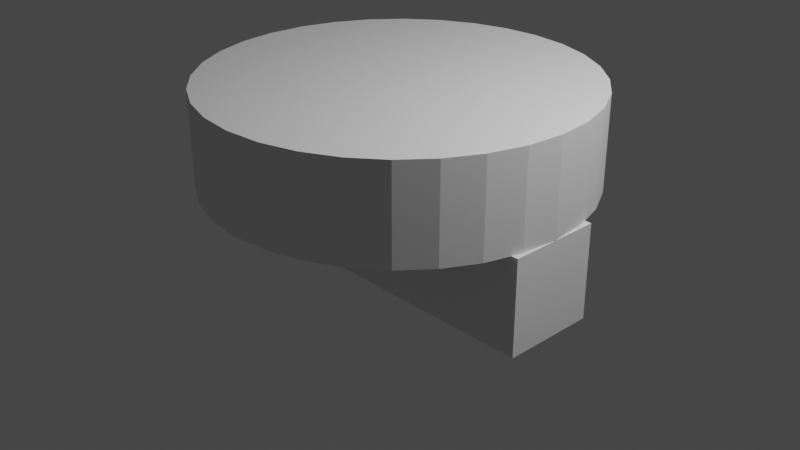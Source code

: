 # Source: untitled.blend  (saved by Blender 3.2.14; exported with 4.5.12 LTS)
import bpy
from mathutils import Matrix  # noqa: F401  (used for matrix-valued properties, if any)

bpy.ops.wm.read_factory_settings(use_empty=True)
scene = bpy.context.scene
scene.name = 'Scene'

# ---- collections
col_collection = bpy.data.collections.new('Collection'); scene.collection.children.link(col_collection)

# ---- world
world_world = bpy.data.worlds.new('World'); scene.world = world_world
world_world.use_nodes = True; world_world.node_tree.nodes.clear()
_N = world_world.node_tree.nodes; _L = world_world.node_tree.links
n0 = _N.new('ShaderNodeOutputWorld'); n0.name = 'World Output'; n0.location = (300, 300)
n1 = _N.new('ShaderNodeBackground'); n1.name = 'Background'; n1.location = (10, 300)
n1.inputs[0].default_value = (0.05088, 0.05088, 0.05088, 1.0)
_L.new(n1.outputs[0], n0.inputs[0])
n0.is_active_output = True
world_world.color = (0.05088, 0.05088, 0.05088)
world_world.use_sun_shadow = False
world_world.sun_shadow_jitter_overblur = 0.0

# ---- cameras
cam_camera = bpy.data.cameras.new('Camera')
cam_camera.clip_end = 100.0
cam_camera.ortho_scale = 7.314

# ---- lights
light_light = bpy.data.lights.new('Light', 'POINT')
light_light.transmission_factor = 0.0
light_light.energy = 1000.0
light_light.shadow_soft_size = 0.1
light_light.shadow_maximum_resolution = 0.006
light_light.use_absolute_resolution = True

# ---- meshes
me_cube_001 = bpy.data.meshes.new('Cube.001')
me_cube_001.from_pydata([(-2.0, -0.5, -0.5), (-2.0, -0.5, 0.5), (-2.0, 0.5, -0.5), (-2.0, 0.5, 0.5), (2.0, -0.5, -0.5), (2.0, -0.5, 0.5), (2.0, 0.5, -0.5), (2.0, 0.5, 0.5)], [], [(0, 1, 3, 2), (2, 3, 7, 6), (6, 7, 5, 4), (4, 5, 1, 0), (2, 6, 4, 0), (7, 3, 1, 5)])
_uv = me_cube_001.uv_layers.new(name='UVMap')
_uv.uv.foreach_set('vector', [0.375, 0.0, 0.625, 0.0, 0.625, 0.25, 0.375, 0.25, 0.375, 0.25, 0.625, 0.25, 0.625, 0.5, 0.375, 0.5, 0.375, 0.5, 0.625, 0.5, 0.625, 0.75, 0.375, 0.75, 0.375, 0.75, 0.625, 0.75, 0.625, 1.0, 0.375, 1.0, 0.125, 0.5, 0.375, 0.5, 0.375, 0.75, 0.125, 0.75, 0.625, 0.5, 0.875, 0.5, 0.875, 0.75, 0.625, 0.75])
me_cube_001.update()
me_cylinder = bpy.data.meshes.new('Cylinder')
me_cylinder.from_pydata([(-1.369e-07, 2.0, -0.5), (-1.369e-07, 2.0, 0.5), (0.3902, 1.962, -0.5), (0.3902, 1.962, 0.5), (0.7654, 1.848, -0.5), (0.7654, 1.848, 0.5), (1.111, 1.663, -0.5), (1.111, 1.663, 0.5), (1.414, 1.414, -0.5), (1.414, 1.414, 0.5), (1.663, 1.111, -0.5), (1.663, 1.111, 0.5), (1.848, 0.7654, -0.5), (1.848, 0.7654, 0.5), (1.962, 0.3902, -0.5), (1.962, 0.3902, 0.5), (2.0, -5.39e-08, -0.5), (2.0, -5.39e-08, 0.5), (1.962, -0.3902, -0.5), (1.962, -0.3902, 0.5), (1.848, -0.7654, -0.5), (1.848, -0.7654, 0.5), (1.663, -1.111, -0.5), (1.663, -1.111, 0.5), (1.414, -1.414, -0.5), (1.414, -1.414, 0.5), (1.111, -1.663, -0.5), (1.111, -1.663, 0.5), (0.7654, -1.848, -0.5), (0.7654, -1.848, 0.5), (0.3902, -1.962, -0.5), (0.3902, -1.962, 0.5), (-3.117e-07, -2.0, -0.5), (-3.117e-07, -2.0, 0.5), (-0.3902, -1.962, -0.5), (-0.3902, -1.962, 0.5), (-0.7654, -1.848, -0.5), (-0.7654, -1.848, 0.5), (-1.111, -1.663, -0.5), (-1.111, -1.663, 0.5), (-1.414, -1.414, -0.5), (-1.414, -1.414, 0.5), (-1.663, -1.111, -0.5), (-1.663, -1.111, 0.5), (-1.848, -0.7654, -0.5), (-1.848, -0.7654, 0.5), (-1.962, -0.3902, -0.5), (-1.962, -0.3902, 0.5), (-2.0, 5.738e-08, -0.5), (-2.0, 5.738e-08, 0.5), (-1.962, 0.3902, -0.5), (-1.962, 0.3902, 0.5), (-1.848, 0.7654, -0.5), (-1.848, 0.7654, 0.5), (-1.663, 1.111, -0.5), (-1.663, 1.111, 0.5), (-1.414, 1.414, -0.5), (-1.414, 1.414, 0.5), (-1.111, 1.663, -0.5), (-1.111, 1.663, 0.5), (-0.7654, 1.848, -0.5), (-0.7654, 1.848, 0.5), (-0.3902, 1.962, -0.5), (-0.3902, 1.962, 0.5)], [], [(0, 1, 3, 2), (2, 3, 5, 4), (4, 5, 7, 6), (6, 7, 9, 8), (8, 9, 11, 10), (10, 11, 13, 12), (12, 13, 15, 14), (14, 15, 17, 16), (16, 17, 19, 18), (18, 19, 21, 20), (20, 21, 23, 22), (22, 23, 25, 24), (24, 25, 27, 26), (26, 27, 29, 28), (28, 29, 31, 30), (30, 31, 33, 32), (32, 33, 35, 34), (34, 35, 37, 36), (36, 37, 39, 38), (38, 39, 41, 40), (40, 41, 43, 42), (42, 43, 45, 44), (44, 45, 47, 46), (46, 47, 49, 48), (48, 49, 51, 50), (50, 51, 53, 52), (52, 53, 55, 54), (54, 55, 57, 56), (56, 57, 59, 58), (58, 59, 61, 60), (3, 1, 63, 61, 59, 57, 55, 53, 51, 49, 47, 45, 43, 41, 39, 37, 35, 33, 31, 29, 27, 25, 23, 21, 19, 17, 15, 13, 11, 9, 7, 5), (60, 61, 63, 62), (62, 63, 1, 0), (0, 2, 4, 6, 8, 10, 12, 14, 16, 18, 20, 22, 24, 26, 28, 30, 32, 34, 36, 38, 40, 42, 44, 46, 48, 50, 52, 54, 56, 58, 60, 62)])
_uv = me_cylinder.uv_layers.new(name='UVMap')
_uv.uv.foreach_set('vector', [1.0, 0.5, 1.0, 1.0, 0.9688, 1.0, 0.9688, 0.5, 0.9688, 0.5, 0.9688, 1.0, 0.9375, 1.0, 0.9375, 0.5, 0.9375, 0.5, 0.9375, 1.0, 0.9062, 1.0, 0.9062, 0.5, 0.9062, 0.5, 0.9062, 1.0, 0.875, 1.0, 0.875, 0.5, 0.875, 0.5, 0.875, 1.0, 0.8438, 1.0, 0.8438, 0.5, 0.8438, 0.5, 0.8438, 1.0, 0.8125, 1.0, 0.8125, 0.5, 0.8125, 0.5, 0.8125, 1.0, 0.7812, 1.0, 0.7812, 0.5, 0.7812, 0.5, 0.7812, 1.0, 0.75, 1.0, 0.75, 0.5, 0.75, 0.5, 0.75, 1.0, 0.7188, 1.0, 0.7188, 0.5, 0.7188, 0.5, 0.7188, 1.0, 0.6875, 1.0, 0.6875, 0.5, 0.6875, 0.5, 0.6875, 1.0, 0.6562, 1.0, 0.6562, 0.5, 0.6562, 0.5, 0.6562, 1.0, 0.625, 1.0, 0.625, 0.5, 0.625, 0.5, 0.625, 1.0, 0.5938, 1.0, 0.5938, 0.5, 0.5938, 0.5, 0.5938, 1.0, 0.5625, 1.0, 0.5625, 0.5, 0.5625, 0.5, 0.5625, 1.0, 0.5312, 1.0, 0.5312, 0.5, 0.5312, 0.5, 0.5312, 1.0, 0.5, 1.0, 0.5, 0.5, 0.5, 0.5, 0.5, 1.0, 0.4688, 1.0, 0.4688, 0.5, 0.4688, 0.5, 0.4688, 1.0, 0.4375, 1.0, 0.4375, 0.5, 0.4375, 0.5, 0.4375, 1.0, 0.4062, 1.0, 0.4062, 0.5, 0.4062, 0.5, 0.4062, 1.0, 0.375, 1.0, 0.375, 0.5, 0.375, 0.5, 0.375, 1.0, 0.3438, 1.0, 0.3438, 0.5, 0.3438, 0.5, 0.3438, 1.0, 0.3125, 1.0, 0.3125, 0.5, 0.3125, 0.5, 0.3125, 1.0, 0.2812, 1.0, 0.2812, 0.5, 0.2812, 0.5, 0.2812, 1.0, 0.25, 1.0, 0.25, 0.5, 0.25, 0.5, 0.25, 1.0, 0.2188, 1.0, 0.2188, 0.5, 0.2188, 0.5, 0.2188, 1.0, 0.1875, 1.0, 0.1875, 0.5, 0.1875, 0.5, 0.1875, 1.0, 0.1562, 1.0, 0.1562, 0.5, 0.1562, 0.5, 0.1562, 1.0, 0.125, 1.0, 0.125, 0.5, 0.125, 0.5, 0.125, 1.0, 0.09375, 1.0, 0.09375, 0.5, 0.09375, 0.5, 0.09375, 1.0, 0.0625, 1.0, 0.0625, 0.5, 0.2968, 0.4854, 0.25, 0.49, 0.2032, 0.4854, 0.1582, 0.4717, 0.1167, 0.4496, 0.08029, 0.4197, 0.05045, 0.3833, 0.02827, 0.3418, 0.01461, 0.2968, 0.01, 0.25, 0.01461, 0.2032, 0.02827, 0.1582, 0.05045, 0.1167, 0.08029, 0.08029, 0.1167, 0.05045, 0.1582, 0.02827, 0.2032, 0.01461, 0.25, 0.01, 0.2968, 0.01461, 0.3418, 0.02827, 0.3833, 0.05045, 0.4197, 0.08029, 0.4496, 0.1167, 0.4717, 0.1582, 0.4854, 0.2032, 0.49, 0.25, 0.4854, 0.2968, 0.4717, 0.3418, 0.4496, 0.3833, 0.4197, 0.4197, 0.3833, 0.4496, 0.3418, 0.4717, 0.0625, 0.5, 0.0625, 1.0, 0.03125, 1.0, 0.03125, 0.5, 0.03125, 0.5, 0.03125, 1.0, 0.0, 1.0, 0.0, 0.5, 0.75, 0.49, 0.7968, 0.4854, 0.8418, 0.4717, 0.8833, 0.4496, 0.9197, 0.4197, 0.9496, 0.3833, 0.9717, 0.3418, 0.9854, 0.2968, 0.99, 0.25, 0.9854, 0.2032, 0.9717, 0.1582, 0.9496, 0.1167, 0.9197, 0.08029, 0.8833, 0.05045, 0.8418, 0.02827, 0.7968, 0.01461, 0.75, 0.01, 0.7032, 0.01461, 0.6582, 0.02827, 0.6167, 0.05045, 0.5803, 0.08029, 0.5504, 0.1167, 0.5283, 0.1582, 0.5146, 0.2032, 0.51, 0.25, 0.5146, 0.2968, 0.5283, 0.3418, 0.5504, 0.3833, 0.5803, 0.4197, 0.6167, 0.4496, 0.6582, 0.4717, 0.7032, 0.4854])
me_cylinder.update()

# ---- curves / text
cu_nurbspath = bpy.data.curves.new('NurbsPath', 'CURVE')
cu_nurbspath.dimensions = '3D'
_sp = cu_nurbspath.splines.new('NURBS'); _sp.points.add(1)
_sp.points.foreach_set('co', [10.0, 0.0, -10.0, 1.0, -10.0, 0.0, 10.0, 1.0])
_sp.order_u = 2
_sp.order_v = 0
_sp.use_endpoint_u = True
cu_nurbspath.use_path = True
cu_nurbspath.fill_mode = 'FULL'

# ---- objects
ob_light = bpy.data.objects.new('Light', light_light)
ob_camera = bpy.data.objects.new('Camera', cam_camera)
ob_cube = bpy.data.objects.new('Cube', me_cube_001)
ob_nurbspath = bpy.data.objects.new('NurbsPath', cu_nurbspath)
ob_cylinder = bpy.data.objects.new('Cylinder', me_cylinder)

# ---- transforms, parenting, visibility, modifiers, constraints
ob_light.location = (4.076, 1.005, 5.904)
ob_light.rotation_euler = (0.6503, 0.05522, 1.866)
ob_light.lock_rotations_4d = False
ob_light.empty_display_type = 'ARROWS'
ob_light.color = (0.0, 0.0, 0.0, 0.0)
ob_light.lineart.crease_threshold = 0.0
ob_camera.location = (7.359, -6.926, 4.958)
ob_camera.rotation_euler = (1.109, 0.0, 0.8149)
ob_camera.lock_rotations_4d = False
ob_camera.empty_display_type = 'ARROWS'
ob_camera.color = (0.0, 0.0, 0.0, 0.0)
ob_camera.display_type = 'WIRE'
ob_camera.lineart.crease_threshold = 0.0
ob_cube.location = (0.0, 0.0, 0.0)
ob_nurbspath.location = (0.0, 0.0, 0.0)
ob_cylinder.location = (1.369e-07, -3.353e-08, 1.0)

# ---- collection membership
col_collection.objects.link(ob_light)
col_collection.objects.link(ob_camera)
col_collection.objects.link(ob_cube)
col_collection.objects.link(ob_nurbspath)
col_collection.objects.link(ob_cylinder)

# ---- scene / render settings (as saved in the file)
scene.camera = ob_camera
scene.frame_start = 1; scene.frame_end = 250; scene.frame_set(160)
scene.render.engine = 'BLENDER_EEVEE_NEXT'
scene.cycles.sampling_pattern = 'TABULATED_SOBOL'
scene.cycles.use_light_tree = False
scene.view_settings.view_transform = 'Filmic'
bpy.context.view_layer.update()
